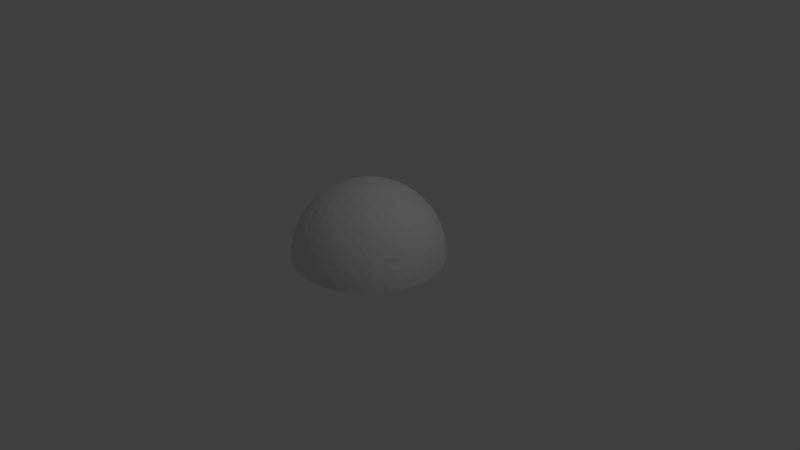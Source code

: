 # Source: Hemisphere.blend  (saved by Blender 2.79.0; exported with 4.5.12 LTS)
import bpy
from mathutils import Matrix  # noqa: F401  (used for matrix-valued properties, if any)

bpy.ops.wm.read_factory_settings(use_empty=True)
scene = bpy.context.scene
scene.name = 'Scene'

# ---- collections
col_collection_1 = bpy.data.collections.new('Collection 1'); scene.collection.children.link(col_collection_1)

# ---- world
world_world = bpy.data.worlds.new('World'); scene.world = world_world
world_world.color = (0.05088, 0.05088, 0.05088)
world_world.use_sun_shadow = False
world_world.sun_shadow_jitter_overblur = 0.0
world_world.cycles.sampling_method = 'MANUAL'

# ---- cameras
cam_camera = bpy.data.cameras.new('Camera')
cam_camera.clip_end = 100.0
cam_camera.lens = 35.0
cam_camera.sensor_width = 32.0
cam_camera.sensor_height = 18.0
cam_camera.ortho_scale = 7.314
cam_camera.dof.focus_distance = 0.0
cam_camera.dof.aperture_fstop = 128.0

# ---- lights
light_lamp = bpy.data.lights.new('Lamp', 'POINT')
light_lamp.transmission_factor = 0.0
light_lamp.cutoff_distance = 30.0
light_lamp.energy = 100.0
light_lamp.shadow_buffer_clip_start = 1.001
light_lamp.shadow_soft_size = 0.1
light_lamp.shadow_maximum_resolution = 0.006
light_lamp.use_absolute_resolution = True

# ---- meshes
me_icosphere_001 = bpy.data.meshes.new('Icosphere.001')
me_icosphere_001.from_pydata([(0.2764, -0.8506, 0.4472), (-0.7236, -0.5257, 0.4472), (-0.7236, 0.5257, 0.4472), (0.2764, 0.8506, 0.4472), (0.8944, 0.0, 0.4472), (0.0, 0.0, 1.0), (0.9312, -0.07009, 0.3577), (0.9566, -0.1476, 0.2511), (0.9647, -0.229, 0.1299), (0.9647, 0.229, 0.1299), (0.9566, 0.1476, 0.2511), (0.9312, 0.07009, 0.3577), (0.2211, -0.9073, 0.3577), (0.1552, -0.9554, 0.2512), (0.08028, -0.9883, 0.1299), (0.5159, -0.8467, 0.1299), (0.436, -0.8642, 0.2512), (0.3544, -0.864, 0.3577), (-0.7945, -0.4906, 0.3577), (-0.8607, -0.4429, 0.2512), (-0.9151, -0.3817, 0.1299), (-0.6458, -0.7523, 0.1299), (-0.6872, -0.6817, 0.2512), (-0.7122, -0.604, 0.3577), (-0.7122, 0.604, 0.3577), (-0.6872, 0.6817, 0.2512), (-0.6458, 0.7523, 0.1299), (-0.9151, 0.3817, 0.1299), (-0.8607, 0.4429, 0.2512), (-0.7945, 0.4906, 0.3577), (0.3544, 0.864, 0.3577), (0.436, 0.8642, 0.2512), (0.5159, 0.8467, 0.1299), (0.08028, 0.9883, 0.1299), (0.1552, 0.9554, 0.2512), (0.2211, 0.9073, 0.3577), (0.8716, -0.1134, 0.477), (0.8311, -0.2389, 0.5023), (0.7699, -0.3706, 0.5196), (0.6882, -0.5, 0.5257), (0.5904, -0.6177, 0.5196), (0.484, -0.7166, 0.5023), (0.3772, -0.7939, 0.477), (0.1615, -0.864, 0.477), (0.02964, -0.8642, 0.5023), (-0.1146, -0.8467, 0.5196), (-0.2629, -0.809, 0.5257), (-0.405, -0.7523, 0.5196), (-0.5319, -0.6817, 0.5023), (-0.6385, -0.604, 0.477), (-0.7718, -0.4205, 0.477), (-0.8127, -0.2952, 0.5023), (-0.8407, -0.1527, 0.5196), (-0.8506, 1.752e-08, 0.5257), (-0.8407, 0.1527, 0.5196), (-0.8127, 0.2952, 0.5023), (-0.7718, 0.4205, 0.477), (-0.6385, 0.604, 0.477), (-0.5319, 0.6817, 0.5023), (-0.405, 0.7523, 0.5196), (-0.2629, 0.809, 0.5257), (-0.1146, 0.8467, 0.5196), (0.02964, 0.8642, 0.5023), (0.1615, 0.864, 0.477), (0.3772, 0.7939, 0.477), (0.484, 0.7166, 0.5023), (0.5904, 0.6177, 0.5196), (0.6882, 0.5, 0.5257), (0.7699, 0.3706, 0.5196), (0.8311, 0.2389, 0.5023), (0.8716, 0.1134, 0.477), (0.03685, -0.1134, 0.9929), (0.07761, -0.2389, 0.9679), (0.1204, -0.3706, 0.921), (0.1625, -0.5, 0.8507), (0.2007, -0.6177, 0.7604), (0.2328, -0.7166, 0.6575), (0.2579, -0.7939, 0.5507), (0.8347, 0.0, 0.5507), (0.7534, 0.0, 0.6575), (0.6495, 0.0, 0.7604), (0.5257, 0.0, 0.8507), (0.3897, 0.0, 0.921), (0.2511, 0.0, 0.9679), (0.1192, 0.0, 0.9929), (-0.09647, -0.07009, 0.9929), (-0.2032, -0.1476, 0.9679), (-0.3153, -0.229, 0.921), (-0.4253, -0.309, 0.8507), (-0.5254, -0.3817, 0.7604), (-0.6095, -0.4429, 0.6575), (-0.6753, -0.4906, 0.5507), (-0.09647, 0.07009, 0.9929), (-0.2032, 0.1476, 0.9679), (-0.3153, 0.229, 0.921), (-0.4253, 0.309, 0.8507), (-0.5254, 0.3817, 0.7604), (-0.6095, 0.4429, 0.6575), (-0.6753, 0.4906, 0.5507), (0.03685, 0.1134, 0.9929), (0.07761, 0.2389, 0.9679), (0.1204, 0.3706, 0.921), (0.1625, 0.5, 0.8507), (0.2007, 0.6177, 0.7604), (0.2328, 0.7166, 0.6575), (0.2579, 0.7939, 0.5507), (0.1662, 0.1207, 0.9787), (0.3072, 0.1265, 0.9432), (0.2152, 0.253, 0.9432), (0.4514, 0.1297, 0.8829), (0.3618, 0.2629, 0.8944), (0.2629, 0.3892, 0.8829), (0.5878, 0.1297, 0.7985), (0.5067, 0.2664, 0.8199), (0.41, 0.3996, 0.8199), (0.305, 0.5189, 0.7986), (0.7063, 0.1265, 0.6966), (0.6382, 0.2629, 0.7236), (0.55, 0.3996, 0.7334), (0.4472, 0.5257, 0.7236), (0.3386, 0.6326, 0.6966), (0.801, 0.1208, 0.5863), (0.7474, 0.253, 0.6143), (0.6721, 0.3892, 0.6299), (0.5778, 0.5189, 0.6299), (0.4716, 0.6326, 0.6143), (0.3624, 0.7245, 0.5863), (-0.06348, 0.1954, 0.9787), (-0.02541, 0.3312, 0.9432), (-0.1741, 0.2829, 0.9432), (0.0161, 0.4694, 0.8829), (-0.1382, 0.4253, 0.8944), (-0.2889, 0.3703, 0.8829), (0.05825, 0.5991, 0.7986), (-0.09678, 0.5642, 0.8199), (-0.2534, 0.5134, 0.8199), (-0.3993, 0.4504, 0.7986), (0.09791, 0.7108, 0.6966), (-0.05279, 0.6882, 0.7236), (-0.2101, 0.6466, 0.7334), (-0.3618, 0.5878, 0.7236), (-0.497, 0.5175, 0.6966), (0.1327, 0.7991, 0.5863), (-0.009708, 0.789, 0.6143), (-0.1625, 0.7595, 0.6299), (-0.315, 0.7099, 0.6299), (-0.4559, 0.644, 0.6143), (-0.5771, 0.5685, 0.5863), (-0.2054, 0.0, 0.9787), (-0.3229, 0.07819, 0.9432), (-0.3229, -0.07819, 0.9432), (-0.4414, 0.1604, 0.8829), (-0.4472, -1.567e-08, 0.8944), (-0.4414, -0.1604, 0.8829), (-0.5518, 0.2405, 0.7986), (-0.5665, 0.08232, 0.8199), (-0.5665, -0.08232, 0.8199), (-0.5518, -0.2405, 0.7986), (-0.6457, 0.3128, 0.6966), (-0.6708, 0.1625, 0.7236), (-0.6798, -1.662e-08, 0.7334), (-0.6708, -0.1625, 0.7236), (-0.6457, -0.3128, 0.6966), (-0.719, 0.3731, 0.5863), (-0.7534, 0.2346, 0.6143), (-0.7725, 0.08018, 0.6299), (-0.7725, -0.08018, 0.6299), (-0.7534, -0.2346, 0.6143), (-0.719, -0.3731, 0.5863), (-0.06348, -0.1954, 0.9787), (-0.1741, -0.2829, 0.9432), (-0.02541, -0.3312, 0.9432), (-0.2889, -0.3703, 0.8829), (-0.1382, -0.4253, 0.8944), (0.0161, -0.4694, 0.8829), (-0.3993, -0.4504, 0.7986), (-0.2534, -0.5134, 0.8199), (-0.09678, -0.5642, 0.8199), (0.05825, -0.5991, 0.7986), (-0.497, -0.5175, 0.6966), (-0.3618, -0.5878, 0.7236), (-0.2101, -0.6466, 0.7334), (-0.05279, -0.6882, 0.7236), (0.09791, -0.7108, 0.6966), (-0.5771, -0.5685, 0.5863), (-0.4559, -0.644, 0.6143), (-0.315, -0.7099, 0.6299), (-0.1625, -0.7595, 0.6299), (-0.009708, -0.789, 0.6143), (0.1327, -0.7991, 0.5863), (0.1662, -0.1207, 0.9787), (0.2152, -0.253, 0.9432), (0.3072, -0.1265, 0.9432), (0.2629, -0.3892, 0.8829), (0.3618, -0.2629, 0.8944), (0.4514, -0.1297, 0.8829), (0.305, -0.5189, 0.7986), (0.41, -0.3996, 0.8199), (0.5067, -0.2664, 0.8199), (0.5878, -0.1297, 0.7985), (0.3386, -0.6326, 0.6966), (0.4472, -0.5257, 0.7236), (0.55, -0.3996, 0.7334), (0.6382, -0.2629, 0.7236), (0.7063, -0.1265, 0.6966), (0.3624, -0.7245, 0.5863), (0.4716, -0.6326, 0.6143), (0.5778, -0.5189, 0.6299), (0.6721, -0.3892, 0.6299), (0.7474, -0.253, 0.6143), (0.801, -0.1208, 0.5863), (0.9037, 0.1954, 0.3809), (0.9215, 0.2829, 0.2661), (0.855, 0.3312, 0.3991), (0.9189, 0.3703, 0.1364), (0.8618, 0.4253, 0.2764), (0.7824, 0.4694, 0.4092), (0.8467, 0.5134, 0.1401), (0.7766, 0.5643, 0.2801), (0.6882, 0.5991, 0.4092), (0.7499, 0.6466, 0.1401), (0.6708, 0.6882, 0.2764), (0.5792, 0.7108, 0.3991), (0.6361, 0.7595, 0.1364), (0.5538, 0.789, 0.2661), (0.4651, 0.7991, 0.3809), (0.09345, 0.9199, 0.3809), (0.0157, 0.9638, 0.2661), (-0.05082, 0.9155, 0.3991), (-0.0682, 0.9883, 0.1364), (-0.1382, 0.9511, 0.2764), (-0.2046, 0.8892, 0.4092), (-0.2266, 0.9639, 0.1401), (-0.2966, 0.913, 0.2801), (-0.3571, 0.8396, 0.4092), (-0.3832, 0.913, 0.1401), (-0.4472, 0.8506, 0.2764), (-0.497, 0.7705, 0.3991), (-0.5257, 0.8396, 0.1364), (-0.5792, 0.7705, 0.2661), (-0.6163, 0.6893, 0.3809), (-0.846, 0.3731, 0.3809), (-0.9118, 0.3128, 0.2661), (-0.8864, 0.2346, 0.3991), (-0.961, 0.2405, 0.1364), (-0.9472, 0.1625, 0.2764), (-0.9089, 0.08018, 0.4092), (-0.9867, 0.08232, 0.1401), (-0.96, -8.034e-08, 0.2801), (-0.9089, -0.08018, 0.4092), (-0.9867, -0.08232, 0.1401), (-0.9472, -0.1625, 0.2764), (-0.8864, -0.2346, 0.3991), (-0.961, -0.2405, 0.1364), (-0.9118, -0.3128, 0.2661), (-0.846, -0.3731, 0.3809), (-0.6163, -0.6893, 0.3809), (-0.5792, -0.7705, 0.2661), (-0.497, -0.7705, 0.3991), (-0.5257, -0.8396, 0.1364), (-0.4472, -0.8506, 0.2764), (-0.3571, -0.8396, 0.4092), (-0.3832, -0.913, 0.1401), (-0.2966, -0.913, 0.2801), (-0.2046, -0.8892, 0.4092), (-0.2266, -0.9639, 0.1401), (-0.1382, -0.9511, 0.2764), (-0.05082, -0.9155, 0.3991), (-0.06821, -0.9883, 0.1364), (0.0157, -0.9638, 0.2661), (0.09345, -0.9199, 0.3809), (0.4651, -0.7991, 0.3809), (0.5538, -0.789, 0.2661), (0.5792, -0.7108, 0.3991), (0.6361, -0.7595, 0.1364), (0.6708, -0.6882, 0.2764), (0.6882, -0.5991, 0.4092), (0.7499, -0.6466, 0.1401), (0.7766, -0.5643, 0.2801), (0.7824, -0.4694, 0.4092), (0.8467, -0.5134, 0.1401), (0.8618, -0.4253, 0.2764), (0.855, -0.3312, 0.3991), (0.9189, -0.3703, 0.1364), (0.9215, -0.2829, 0.2661), (0.9037, -0.1954, 0.3809), (0.2989, 0.9199, 0.2539), (0.3797, 0.9155, 0.133), (0.2309, 0.9638, 0.133), (-0.7825, 0.5685, 0.2539), (-0.7534, 0.644, 0.133), (-0.8453, 0.5175, 0.133), (-0.7825, -0.5685, 0.2539), (-0.8453, -0.5175, 0.133), (-0.7534, -0.644, 0.133), (0.2989, -0.9199, 0.2539), (0.2309, -0.9638, 0.133), (0.3797, -0.9155, 0.133), (0.9672, -1.507e-08, 0.2539), (0.988, -0.07819, 0.133), (0.988, 0.07819, 0.133), (0.9995, -0.003243, 0.005517), (0.9995, 0.003242, 0.005517), (0.9871, -0.1569, 0.005517), (0.9871, 0.1569, 0.005517), (0.9516, 0.3056, 0.005517), (0.9861, 0.1633, 0.005517), (0.9861, -0.1633, 0.005517), (0.891, 0.4529, 0.005517), (0.8939, 0.4472, 0.005517), (0.9498, 0.3115, 0.005517), (0.9516, -0.3056, 0.005517), (0.9498, -0.3115, 0.005517), (0.8939, -0.4472, 0.005517), (0.891, -0.4529, 0.005517), (0.5847, 0.8106, 0.005517), (0.5897, 0.807, 0.005517), (0.7015, 0.7119, 0.005517), (0.46, 0.8874, 0.005517), (0.7061, 0.7074, 0.005517), (0.8067, 0.5901, 0.005517), (0.8105, 0.5849, 0.005517), (0.8105, -0.5849, 0.005517), (0.8067, -0.5901, 0.005517), (-0.002758, 0.9995, 0.005517), (0.003409, 0.9995, 0.005517), (0.1558, 0.9873, 0.005517), (0.3058, 0.9516, 0.005517), (0.1494, 0.9883, 0.005517), (0.3119, 0.9496, 0.005517), (0.4543, 0.8903, 0.005517), (-0.1554, 0.9873, 0.005517), (-0.1491, 0.9883, 0.005517), (-0.3058, 0.9516, 0.005517), (-0.3119, 0.9496, 0.005517), (-0.4546, 0.8901, 0.005517), (-0.4603, 0.8872, 0.005517), (-0.5853, 0.8103, 0.005517), (-0.5903, 0.8066, 0.005517), (-0.7018, 0.7117, 0.005517), (-0.7063, 0.7072, 0.005517), (0.7061, -0.7074, 0.005517), (0.7015, -0.7119, 0.005517), (0.5897, -0.807, 0.005517), (0.5847, -0.8106, 0.005517), (0.46, -0.8874, 0.005517), (0.4543, -0.8903, 0.005517), (0.3119, -0.9496, 0.005517), (0.3058, -0.9516, 0.005517), (0.1558, -0.9873, 0.005517), (0.003409, -0.9995, 0.005517), (-0.002758, -0.9995, 0.005517), (0.1494, -0.9883, 0.005517), (-0.4546, -0.8901, 0.005517), (-0.4603, -0.8872, 0.005517), (-0.3119, -0.9496, 0.005517), (-0.3058, -0.9516, 0.005517), (-0.1491, -0.9883, 0.005517), (-0.1554, -0.9873, 0.005517), (-0.8067, 0.5901, 0.005517), (-0.8105, 0.5849, 0.005517), (-0.8105, -0.5849, 0.005517), (-0.8067, -0.5901, 0.005517), (-0.7063, -0.7072, 0.005517), (-0.7018, -0.7117, 0.005517), (-0.5903, -0.8066, 0.005517), (-0.5853, -0.8103, 0.005517), (-0.8908, 0.4532, 0.005517), (-0.8938, 0.4475, 0.005517), (-0.9495, 0.3121, 0.005517), (-0.9515, 0.3062, 0.005517), (-0.987, 0.1573, 0.005517), (-0.986, 0.1636, 0.005517), (-0.9995, -0.003242, 0.005517), (-0.9995, 0.003242, 0.005517), (-0.987, -0.1573, 0.005517), (-0.986, -0.1636, 0.005517), (-0.9515, -0.3062, 0.005517), (-0.9495, -0.3121, 0.005517), (-0.8938, -0.4475, 0.005517), (-0.8908, -0.4532, 0.005517)], [], [(0, 42, 77), (1, 49, 91), (2, 56, 98), (3, 63, 105), (4, 70, 78), (84, 99, 5), (83, 106, 84), (82, 107, 83), (81, 109, 82), (80, 112, 81), (79, 116, 80), (78, 121, 79), (84, 106, 99), (106, 100, 99), (83, 107, 106), (107, 108, 106), (106, 108, 100), (108, 101, 100), (82, 109, 107), (109, 110, 107), (107, 110, 108), (110, 111, 108), (108, 111, 101), (111, 102, 101), (81, 112, 109), (112, 113, 109), (109, 113, 110), (113, 114, 110), (110, 114, 111), (114, 115, 111), (111, 115, 102), (115, 103, 102), (80, 116, 112), (116, 117, 112), (112, 117, 113), (117, 118, 113), (113, 118, 114), (118, 119, 114), (114, 119, 115), (119, 120, 115), (115, 120, 103), (120, 104, 103), (79, 121, 116), (121, 122, 116), (116, 122, 117), (122, 123, 117), (117, 123, 118), (123, 124, 118), (118, 124, 119), (124, 125, 119), (119, 125, 120), (125, 126, 120), (120, 126, 104), (126, 105, 104), (78, 70, 121), (70, 69, 121), (121, 69, 122), (69, 68, 122), (122, 68, 123), (68, 67, 123), (123, 67, 124), (67, 66, 124), (124, 66, 125), (66, 65, 125), (125, 65, 126), (65, 64, 126), (126, 64, 105), (64, 3, 105), (99, 92, 5), (100, 127, 99), (101, 128, 100), (102, 130, 101), (103, 133, 102), (104, 137, 103), (105, 142, 104), (99, 127, 92), (127, 93, 92), (100, 128, 127), (128, 129, 127), (127, 129, 93), (129, 94, 93), (101, 130, 128), (130, 131, 128), (128, 131, 129), (131, 132, 129), (129, 132, 94), (132, 95, 94), (102, 133, 130), (133, 134, 130), (130, 134, 131), (134, 135, 131), (131, 135, 132), (135, 136, 132), (132, 136, 95), (136, 96, 95), (103, 137, 133), (137, 138, 133), (133, 138, 134), (138, 139, 134), (134, 139, 135), (139, 140, 135), (135, 140, 136), (140, 141, 136), (136, 141, 96), (141, 97, 96), (104, 142, 137), (142, 143, 137), (137, 143, 138), (143, 144, 138), (138, 144, 139), (144, 145, 139), (139, 145, 140), (145, 146, 140), (140, 146, 141), (146, 147, 141), (141, 147, 97), (147, 98, 97), (105, 63, 142), (63, 62, 142), (142, 62, 143), (62, 61, 143), (143, 61, 144), (61, 60, 144), (144, 60, 145), (60, 59, 145), (145, 59, 146), (59, 58, 146), (146, 58, 147), (58, 57, 147), (147, 57, 98), (57, 2, 98), (92, 85, 5), (93, 148, 92), (94, 149, 93), (95, 151, 94), (96, 154, 95), (97, 158, 96), (98, 163, 97), (92, 148, 85), (148, 86, 85), (93, 149, 148), (149, 150, 148), (148, 150, 86), (150, 87, 86), (94, 151, 149), (151, 152, 149), (149, 152, 150), (152, 153, 150), (150, 153, 87), (153, 88, 87), (95, 154, 151), (154, 155, 151), (151, 155, 152), (155, 156, 152), (152, 156, 153), (156, 157, 153), (153, 157, 88), (157, 89, 88), (96, 158, 154), (158, 159, 154), (154, 159, 155), (159, 160, 155), (155, 160, 156), (160, 161, 156), (156, 161, 157), (161, 162, 157), (157, 162, 89), (162, 90, 89), (97, 163, 158), (163, 164, 158), (158, 164, 159), (164, 165, 159), (159, 165, 160), (165, 166, 160), (160, 166, 161), (166, 167, 161), (161, 167, 162), (167, 168, 162), (162, 168, 90), (168, 91, 90), (98, 56, 163), (56, 55, 163), (163, 55, 164), (55, 54, 164), (164, 54, 165), (54, 53, 165), (165, 53, 166), (53, 52, 166), (166, 52, 167), (52, 51, 167), (167, 51, 168), (51, 50, 168), (168, 50, 91), (50, 1, 91), (85, 71, 5), (86, 169, 85), (87, 170, 86), (88, 172, 87), (89, 175, 88), (90, 179, 89), (91, 184, 90), (85, 169, 71), (169, 72, 71), (86, 170, 169), (170, 171, 169), (169, 171, 72), (171, 73, 72), (87, 172, 170), (172, 173, 170), (170, 173, 171), (173, 174, 171), (171, 174, 73), (174, 74, 73), (88, 175, 172), (175, 176, 172), (172, 176, 173), (176, 177, 173), (173, 177, 174), (177, 178, 174), (174, 178, 74), (178, 75, 74), (89, 179, 175), (179, 180, 175), (175, 180, 176), (180, 181, 176), (176, 181, 177), (181, 182, 177), (177, 182, 178), (182, 183, 178), (178, 183, 75), (183, 76, 75), (90, 184, 179), (184, 185, 179), (179, 185, 180), (185, 186, 180), (180, 186, 181), (186, 187, 181), (181, 187, 182), (187, 188, 182), (182, 188, 183), (188, 189, 183), (183, 189, 76), (189, 77, 76), (91, 49, 184), (49, 48, 184), (184, 48, 185), (48, 47, 185), (185, 47, 186), (47, 46, 186), (186, 46, 187), (46, 45, 187), (187, 45, 188), (45, 44, 188), (188, 44, 189), (44, 43, 189), (189, 43, 77), (43, 0, 77), (71, 84, 5), (72, 190, 71), (73, 191, 72), (74, 193, 73), (75, 196, 74), (76, 200, 75), (77, 205, 76), (71, 190, 84), (190, 83, 84), (72, 191, 190), (191, 192, 190), (190, 192, 83), (192, 82, 83), (73, 193, 191), (193, 194, 191), (191, 194, 192), (194, 195, 192), (192, 195, 82), (195, 81, 82), (74, 196, 193), (196, 197, 193), (193, 197, 194), (197, 198, 194), (194, 198, 195), (198, 199, 195), (195, 199, 81), (199, 80, 81), (75, 200, 196), (200, 201, 196), (196, 201, 197), (201, 202, 197), (197, 202, 198), (202, 203, 198), (198, 203, 199), (203, 204, 199), (199, 204, 80), (204, 79, 80), (76, 205, 200), (205, 206, 200), (200, 206, 201), (206, 207, 201), (201, 207, 202), (207, 208, 202), (202, 208, 203), (208, 209, 203), (203, 209, 204), (209, 210, 204), (204, 210, 79), (210, 78, 79), (77, 42, 205), (42, 41, 205), (205, 41, 206), (41, 40, 206), (206, 40, 207), (40, 39, 207), (207, 39, 208), (39, 38, 208), (208, 38, 209), (38, 37, 209), (209, 37, 210), (37, 36, 210), (210, 36, 78), (36, 4, 78), (11, 70, 4), (10, 211, 11), (9, 212, 10), (11, 211, 70), (211, 69, 70), (10, 212, 211), (212, 213, 211), (211, 213, 69), (213, 68, 69), (9, 214, 212), (214, 215, 212), (212, 215, 213), (215, 216, 213), (213, 216, 68), (216, 67, 68), (214, 217, 215), (217, 218, 215), (215, 218, 216), (218, 219, 216), (216, 219, 67), (219, 66, 67), (217, 220, 218), (220, 221, 218), (218, 221, 219), (221, 222, 219), (219, 222, 66), (222, 65, 66), (220, 223, 221), (223, 224, 221), (221, 224, 222), (224, 225, 222), (222, 225, 65), (225, 64, 65), (223, 32, 224), (32, 31, 224), (224, 31, 225), (31, 30, 225), (225, 30, 64), (30, 3, 64), (35, 63, 3), (34, 226, 35), (33, 227, 34), (35, 226, 63), (226, 62, 63), (34, 227, 226), (227, 228, 226), (226, 228, 62), (228, 61, 62), (33, 229, 227), (229, 230, 227), (227, 230, 228), (230, 231, 228), (228, 231, 61), (231, 60, 61), (229, 232, 230), (232, 233, 230), (230, 233, 231), (233, 234, 231), (231, 234, 60), (234, 59, 60), (232, 235, 233), (235, 236, 233), (233, 236, 234), (236, 237, 234), (234, 237, 59), (237, 58, 59), (235, 238, 236), (238, 239, 236), (236, 239, 237), (239, 240, 237), (237, 240, 58), (240, 57, 58), (238, 26, 239), (26, 25, 239), (239, 25, 240), (25, 24, 240), (240, 24, 57), (24, 2, 57), (29, 56, 2), (28, 241, 29), (27, 242, 28), (29, 241, 56), (241, 55, 56), (28, 242, 241), (242, 243, 241), (241, 243, 55), (243, 54, 55), (27, 244, 242), (244, 245, 242), (242, 245, 243), (245, 246, 243), (243, 246, 54), (246, 53, 54), (244, 247, 245), (247, 248, 245), (245, 248, 246), (248, 249, 246), (246, 249, 53), (249, 52, 53), (247, 250, 248), (250, 251, 248), (248, 251, 249), (251, 252, 249), (249, 252, 52), (252, 51, 52), (250, 253, 251), (253, 254, 251), (251, 254, 252), (254, 255, 252), (252, 255, 51), (255, 50, 51), (253, 20, 254), (20, 19, 254), (254, 19, 255), (19, 18, 255), (255, 18, 50), (18, 1, 50), (23, 49, 1), (22, 256, 23), (21, 257, 22), (23, 256, 49), (256, 48, 49), (22, 257, 256), (257, 258, 256), (256, 258, 48), (258, 47, 48), (21, 259, 257), (259, 260, 257), (257, 260, 258), (260, 261, 258), (258, 261, 47), (261, 46, 47), (259, 262, 260), (262, 263, 260), (260, 263, 261), (263, 264, 261), (261, 264, 46), (264, 45, 46), (262, 265, 263), (265, 266, 263), (263, 266, 264), (266, 267, 264), (264, 267, 45), (267, 44, 45), (265, 268, 266), (268, 269, 266), (266, 269, 267), (269, 270, 267), (267, 270, 44), (270, 43, 44), (268, 14, 269), (14, 13, 269), (269, 13, 270), (13, 12, 270), (270, 12, 43), (12, 0, 43), (17, 42, 0), (16, 271, 17), (15, 272, 16), (17, 271, 42), (271, 41, 42), (16, 272, 271), (272, 273, 271), (271, 273, 41), (273, 40, 41), (15, 274, 272), (274, 275, 272), (272, 275, 273), (275, 276, 273), (273, 276, 40), (276, 39, 40), (274, 277, 275), (277, 278, 275), (275, 278, 276), (278, 279, 276), (276, 279, 39), (279, 38, 39), (277, 280, 278), (280, 281, 278), (278, 281, 279), (281, 282, 279), (279, 282, 38), (282, 37, 38), (280, 283, 281), (283, 284, 281), (281, 284, 282), (284, 285, 282), (282, 285, 37), (285, 36, 37), (283, 8, 284), (8, 7, 284), (284, 7, 285), (7, 6, 285), (285, 6, 36), (6, 4, 36), (30, 35, 3), (31, 286, 30), (32, 287, 31), (30, 286, 35), (286, 34, 35), (31, 287, 286), (287, 288, 286), (286, 288, 34), (288, 33, 34), (32, 318, 330, 287), (287, 329, 327, 288), (288, 326, 328, 33), (24, 29, 2), (25, 289, 24), (26, 290, 25), (24, 289, 29), (289, 28, 29), (25, 290, 289), (290, 291, 289), (289, 291, 28), (291, 27, 28), (26, 339, 340, 290), (290, 359, 360, 291), (291, 367, 368, 27), (18, 23, 1), (19, 292, 18), (20, 293, 19), (18, 292, 23), (292, 22, 23), (19, 293, 292), (293, 294, 292), (292, 294, 22), (294, 21, 22), (20, 379, 380, 293), (293, 361, 362, 294), (294, 363, 364, 21), (12, 17, 0), (13, 295, 12), (14, 296, 13), (12, 295, 17), (295, 16, 17), (13, 296, 295), (296, 297, 295), (295, 297, 16), (297, 15, 16), (14, 352, 349, 296), (296, 348, 347, 297), (297, 346, 345, 15), (6, 11, 4), (7, 298, 6), (8, 299, 7), (6, 298, 11), (298, 10, 11), (7, 299, 298), (299, 300, 298), (298, 300, 10), (300, 9, 10), (8, 307, 303, 299), (299, 301, 302, 300), (300, 304, 306, 9), (347, 346, 297), (308, 321, 217), (319, 317, 223, 220), (330, 329, 287), (322, 314, 280), (343, 342, 274), (304, 302, 301, 303, 307, 311, 312, 313, 314, 322, 323, 341, 342, 343, 344, 345, 346, 347, 348, 349, 352, 350, 351, 357, 358, 356, 355, 353, 354, 366, 365, 364, 363, 362, 361, 380, 379, 378, 377, 376, 375, 373, 374, 371, 372, 370, 369, 368, 367, 360, 359, 340, 339, 338, 337, 336, 335, 334, 333, 331, 332, 324, 325, 328, 326, 327, 329, 330, 318, 315, 316, 317, 319, 320, 321, 308, 309, 310, 305, 306), (377, 378, 20, 253), (316, 315, 32, 223), (350, 352, 14), (349, 348, 296), (334, 335, 235), (320, 319, 220), (336, 337, 238), (306, 305, 9), (338, 339, 26), (325, 324, 229, 33), (309, 308, 217, 214), (323, 322, 280, 277), (366, 354, 259), (305, 310, 214, 9), (324, 332, 229), (302, 304, 300), (380, 361, 293), (371, 374, 247), (355, 356, 265, 262), (310, 309, 214), (374, 373, 250, 247), (328, 325, 33), (333, 334, 235, 232), (358, 357, 268, 265), (360, 367, 291), (312, 311, 8, 283), (317, 316, 223), (345, 344, 15), (364, 365, 21), (373, 375, 250), (375, 376, 253, 250), (356, 358, 265), (340, 359, 290), (362, 363, 294), (341, 323, 277), (365, 366, 259, 21), (344, 343, 274, 15), (321, 320, 220, 217), (303, 301, 299), (311, 307, 8), (313, 312, 283), (353, 355, 262), (314, 313, 283, 280), (351, 350, 14, 268), (370, 372, 244), (357, 351, 268), (335, 336, 238, 235), (354, 353, 262, 259), (337, 338, 26, 238), (342, 341, 277, 274), (331, 333, 232), (368, 369, 27), (315, 318, 32), (378, 379, 20), (376, 377, 253), (372, 371, 247, 244), (332, 331, 232, 229), (369, 370, 244, 27), (327, 326, 288)])
me_icosphere_001.use_remesh_preserve_volume = False
me_icosphere_001.use_remesh_preserve_attributes = False
me_icosphere_001.use_mirror_vertex_groups = False
me_icosphere_001.update()

# ---- objects
ob_icosphere = bpy.data.objects.new('Icosphere', me_icosphere_001)
ob_lamp = bpy.data.objects.new('Lamp', light_lamp)
ob_camera = bpy.data.objects.new('Camera', cam_camera)

# ---- transforms, parenting, visibility, modifiers, constraints
ob_icosphere.location = (0.0, 0.0, 0.0)
ob_icosphere.lineart.crease_threshold = 0.0
ob_lamp.location = (4.076, 1.005, 5.904)
ob_lamp.rotation_euler = (0.6503, 0.05522, 1.866)
ob_lamp.lock_rotations_4d = False
ob_lamp.empty_display_type = 'ARROWS'
ob_lamp.color = (0.0, 0.0, 0.0, 0.0)
ob_lamp.lineart.crease_threshold = 0.0
ob_camera.location = (7.481, -6.508, 5.344)
ob_camera.rotation_euler = (1.109, 0.0, 0.8149)
ob_camera.lock_rotations_4d = False
ob_camera.empty_display_type = 'ARROWS'
ob_camera.color = (0.0, 0.0, 0.0, 0.0)
ob_camera.display_type = 'WIRE'
ob_camera.lineart.crease_threshold = 0.0

# ---- collection membership
col_collection_1.objects.link(ob_icosphere)
col_collection_1.objects.link(ob_lamp)
col_collection_1.objects.link(ob_camera)

# ---- scene / render settings (as saved in the file)
scene.camera = ob_camera
scene.frame_start = 1; scene.frame_end = 250; scene.frame_set(1)
scene.render.engine = 'BLENDER_EEVEE_NEXT'
scene.render.resolution_percentage = 50
scene.render.dither_intensity = 0.0
scene.cycles.use_denoising = False
scene.cycles.samples = 128
scene.cycles.sampling_pattern = 'TABULATED_SOBOL'
scene.cycles.use_adaptive_sampling = False
scene.cycles.use_light_tree = False
scene.cycles.blur_glossy = 0.0
scene.cycles.sample_clamp_indirect = 0.0
scene.view_settings.view_transform = 'Standard'
bpy.context.view_layer.update()
